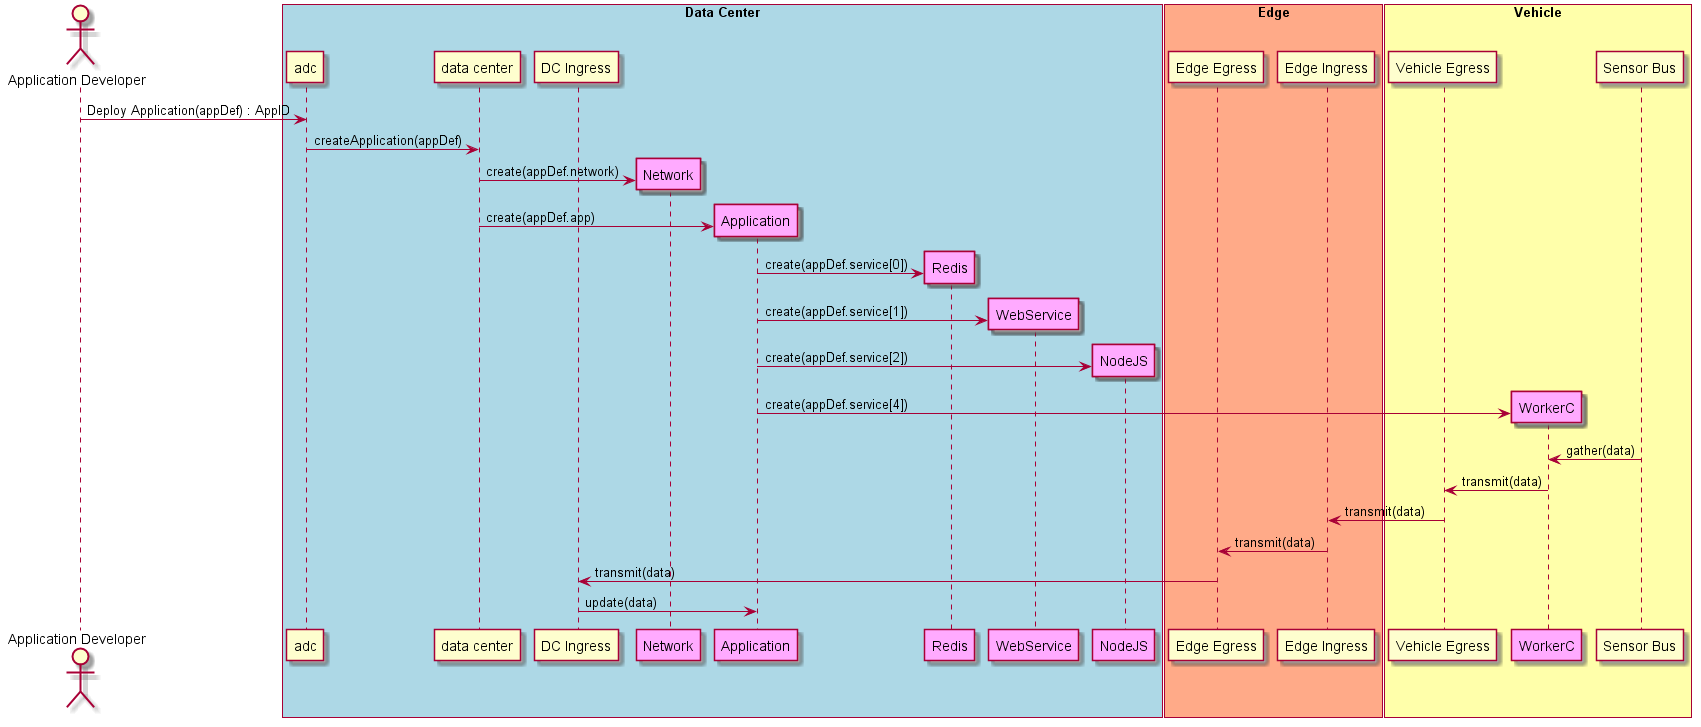

The diagram above was rendered by PlantUML. Its source (embedded in the PNG):
@startuml
Actor "Application Developer" as dev

box "Data Center" #lightblue
    participant "adc" as S
    participant "data center" as DC
    participant "DC Ingress" as DCI
    dev -> S : Deploy Application(appDef) : AppID
    S -> DC : createApplication(appDef)
    create "Network" as net #ffaaff
    DC -> net : create(appDef.network)
    create "Application" as app #ffaaff
    DC -> app : create(appDef.app)
    create "Redis" as redis #ffaaff
    app -> redis : create(appDef.service[0])
    create "WebService" as web #ffaaff
    app -> web: create(appDef.service[1])
    create "NodeJS" as node #ffaaff
    app -> node: create(appDef.service[2])
end box
box "Edge" #ffaa88
    participant "Edge Egress" as EE
    participant "Edge Ingress" as EI
end box
box "Vehicle" #ffffaa
    participant "Vehicle Egress" as CE
    create WorkerC as workerc #ffaaff
    app -> workerc: create(appDef.service[4])
    participant "Sensor Bus" as CI
end box
CI -> workerc : gather(data)
workerc -> CE : transmit(data)
CE -> EI : transmit(data)
EI -> EE : transmit(data)
EE -> DCI : transmit(data)
DCI -> app : update(data)


@enduml